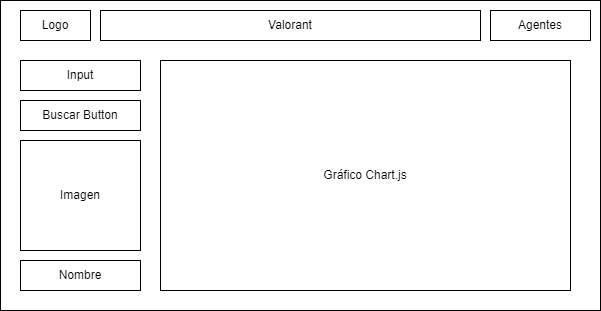

The diagram above was exported from draw.io. Its source (the exported page's mxGraphModel, read from the mxfile embedded in the PNG):
<mxGraphModel dx="1354" dy="566" grid="1" gridSize="10" guides="1" tooltips="1" connect="1" arrows="1" fold="1" page="1" pageScale="1" pageWidth="827" pageHeight="1169" math="0" shadow="0">
  <root>
    <mxCell id="0" />
    <mxCell id="1" parent="0" />
    <mxCell id="auQR_WkGjSss0n6gTdaI-1" value="" style="rounded=0;whiteSpace=wrap;html=1;" vertex="1" parent="1">
      <mxGeometry x="120" y="90" width="600" height="310" as="geometry" />
    </mxCell>
    <mxCell id="auQR_WkGjSss0n6gTdaI-4" value="Logo" style="rounded=0;whiteSpace=wrap;html=1;" vertex="1" parent="1">
      <mxGeometry x="140" y="100" width="70" height="30" as="geometry" />
    </mxCell>
    <mxCell id="auQR_WkGjSss0n6gTdaI-6" value="Agentes" style="rounded=0;whiteSpace=wrap;html=1;" vertex="1" parent="1">
      <mxGeometry x="610" y="100" width="100" height="30" as="geometry" />
    </mxCell>
    <mxCell id="auQR_WkGjSss0n6gTdaI-7" value="Input" style="rounded=0;whiteSpace=wrap;html=1;" vertex="1" parent="1">
      <mxGeometry x="140" y="150" width="120" height="30" as="geometry" />
    </mxCell>
    <mxCell id="auQR_WkGjSss0n6gTdaI-13" value="Valorant" style="rounded=0;whiteSpace=wrap;html=1;" vertex="1" parent="1">
      <mxGeometry x="220" y="100" width="380" height="30" as="geometry" />
    </mxCell>
    <mxCell id="auQR_WkGjSss0n6gTdaI-14" value="Buscar Button" style="rounded=0;whiteSpace=wrap;html=1;" vertex="1" parent="1">
      <mxGeometry x="140" y="190" width="120" height="30" as="geometry" />
    </mxCell>
    <mxCell id="auQR_WkGjSss0n6gTdaI-15" value="Imagen" style="rounded=0;whiteSpace=wrap;html=1;" vertex="1" parent="1">
      <mxGeometry x="140" y="230" width="120" height="110" as="geometry" />
    </mxCell>
    <mxCell id="auQR_WkGjSss0n6gTdaI-16" value="Nombre" style="rounded=0;whiteSpace=wrap;html=1;" vertex="1" parent="1">
      <mxGeometry x="140" y="350" width="120" height="30" as="geometry" />
    </mxCell>
    <mxCell id="auQR_WkGjSss0n6gTdaI-18" value="Gráfico Chart.js" style="rounded=0;whiteSpace=wrap;html=1;" vertex="1" parent="1">
      <mxGeometry x="280" y="150" width="410" height="230" as="geometry" />
    </mxCell>
  </root>
</mxGraphModel>